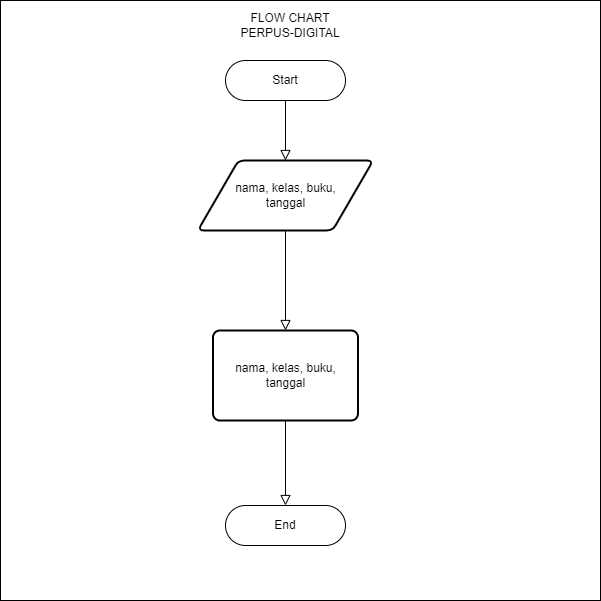

The diagram above was exported from draw.io. Its source (the exported page's mxGraphModel, read from the mxfile embedded in the PNG):
<mxGraphModel dx="1329" dy="745" grid="1" gridSize="10" guides="1" tooltips="1" connect="1" arrows="1" fold="1" page="1" pageScale="1" pageWidth="827" pageHeight="1169" math="0" shadow="0">
  <root>
    <mxCell id="WIyWlLk6GJQsqaUBKTNV-0" />
    <mxCell id="WIyWlLk6GJQsqaUBKTNV-1" parent="WIyWlLk6GJQsqaUBKTNV-0" />
    <mxCell id="3Md9QQyzpB0AK62R1NMf-2" value="" style="whiteSpace=wrap;html=1;aspect=fixed;" vertex="1" parent="WIyWlLk6GJQsqaUBKTNV-1">
      <mxGeometry x="130" y="80" width="600" height="600" as="geometry" />
    </mxCell>
    <mxCell id="WIyWlLk6GJQsqaUBKTNV-2" value="" style="rounded=0;html=1;jettySize=auto;orthogonalLoop=1;fontSize=11;endArrow=block;endFill=0;endSize=8;strokeWidth=1;shadow=0;labelBackgroundColor=none;edgeStyle=orthogonalEdgeStyle;entryX=0.5;entryY=0;entryDx=0;entryDy=0;" parent="WIyWlLk6GJQsqaUBKTNV-1" source="WIyWlLk6GJQsqaUBKTNV-3" target="3Md9QQyzpB0AK62R1NMf-3" edge="1">
      <mxGeometry relative="1" as="geometry">
        <mxPoint x="410" y="250" as="targetPoint" />
      </mxGeometry>
    </mxCell>
    <mxCell id="WIyWlLk6GJQsqaUBKTNV-3" value="Start" style="rounded=1;whiteSpace=wrap;html=1;fontSize=12;glass=0;strokeWidth=1;shadow=0;arcSize=50;" parent="WIyWlLk6GJQsqaUBKTNV-1" vertex="1">
      <mxGeometry x="355" y="140" width="120" height="40" as="geometry" />
    </mxCell>
    <mxCell id="WIyWlLk6GJQsqaUBKTNV-4" value="" style="rounded=0;html=1;jettySize=auto;orthogonalLoop=1;fontSize=11;endArrow=block;endFill=0;endSize=8;strokeWidth=1;shadow=0;labelBackgroundColor=none;edgeStyle=orthogonalEdgeStyle;exitX=0.5;exitY=1;exitDx=0;exitDy=0;entryX=0.5;entryY=0;entryDx=0;entryDy=0;" parent="WIyWlLk6GJQsqaUBKTNV-1" source="3Md9QQyzpB0AK62R1NMf-3" target="3Md9QQyzpB0AK62R1NMf-4" edge="1">
      <mxGeometry y="20" relative="1" as="geometry">
        <mxPoint as="offset" />
        <mxPoint x="390" y="310" as="sourcePoint" />
        <mxPoint x="415.0999999999999" y="380.08627450980384" as="targetPoint" />
      </mxGeometry>
    </mxCell>
    <mxCell id="WIyWlLk6GJQsqaUBKTNV-8" value="" style="rounded=0;html=1;jettySize=auto;orthogonalLoop=1;fontSize=11;endArrow=block;endFill=0;endSize=8;strokeWidth=1;shadow=0;labelBackgroundColor=none;edgeStyle=orthogonalEdgeStyle;exitX=0.5;exitY=1;exitDx=0;exitDy=0;" parent="WIyWlLk6GJQsqaUBKTNV-1" source="3Md9QQyzpB0AK62R1NMf-4" target="WIyWlLk6GJQsqaUBKTNV-11" edge="1">
      <mxGeometry x="0.3333" y="20" relative="1" as="geometry">
        <mxPoint as="offset" />
        <mxPoint x="415.0999999999999" y="489.91372549019616" as="sourcePoint" />
      </mxGeometry>
    </mxCell>
    <mxCell id="WIyWlLk6GJQsqaUBKTNV-11" value="End" style="rounded=1;whiteSpace=wrap;html=1;fontSize=12;glass=0;strokeWidth=1;shadow=0;arcSize=50;" parent="WIyWlLk6GJQsqaUBKTNV-1" vertex="1">
      <mxGeometry x="355" y="585" width="120" height="40" as="geometry" />
    </mxCell>
    <mxCell id="3Md9QQyzpB0AK62R1NMf-3" value="nama, kelas, buku,&lt;br style=&quot;border-color: var(--border-color);&quot;&gt;tanggal" style="shape=parallelogram;html=1;strokeWidth=2;perimeter=parallelogramPerimeter;whiteSpace=wrap;rounded=1;arcSize=12;size=0.23;" vertex="1" parent="WIyWlLk6GJQsqaUBKTNV-1">
      <mxGeometry x="327.5" y="240" width="175" height="70" as="geometry" />
    </mxCell>
    <mxCell id="3Md9QQyzpB0AK62R1NMf-4" value="nama, kelas, buku,&lt;br style=&quot;border-color: var(--border-color);&quot;&gt;tanggal" style="rounded=1;whiteSpace=wrap;html=1;absoluteArcSize=1;arcSize=14;strokeWidth=2;" vertex="1" parent="WIyWlLk6GJQsqaUBKTNV-1">
      <mxGeometry x="342.5" y="410" width="145" height="90" as="geometry" />
    </mxCell>
    <mxCell id="3Md9QQyzpB0AK62R1NMf-5" value="FLOW CHART&lt;br&gt;PERPUS-DIGITAL" style="text;html=1;strokeColor=none;fillColor=none;align=center;verticalAlign=middle;whiteSpace=wrap;rounded=0;" vertex="1" parent="WIyWlLk6GJQsqaUBKTNV-1">
      <mxGeometry x="365" y="90" width="110" height="30" as="geometry" />
    </mxCell>
  </root>
</mxGraphModel>